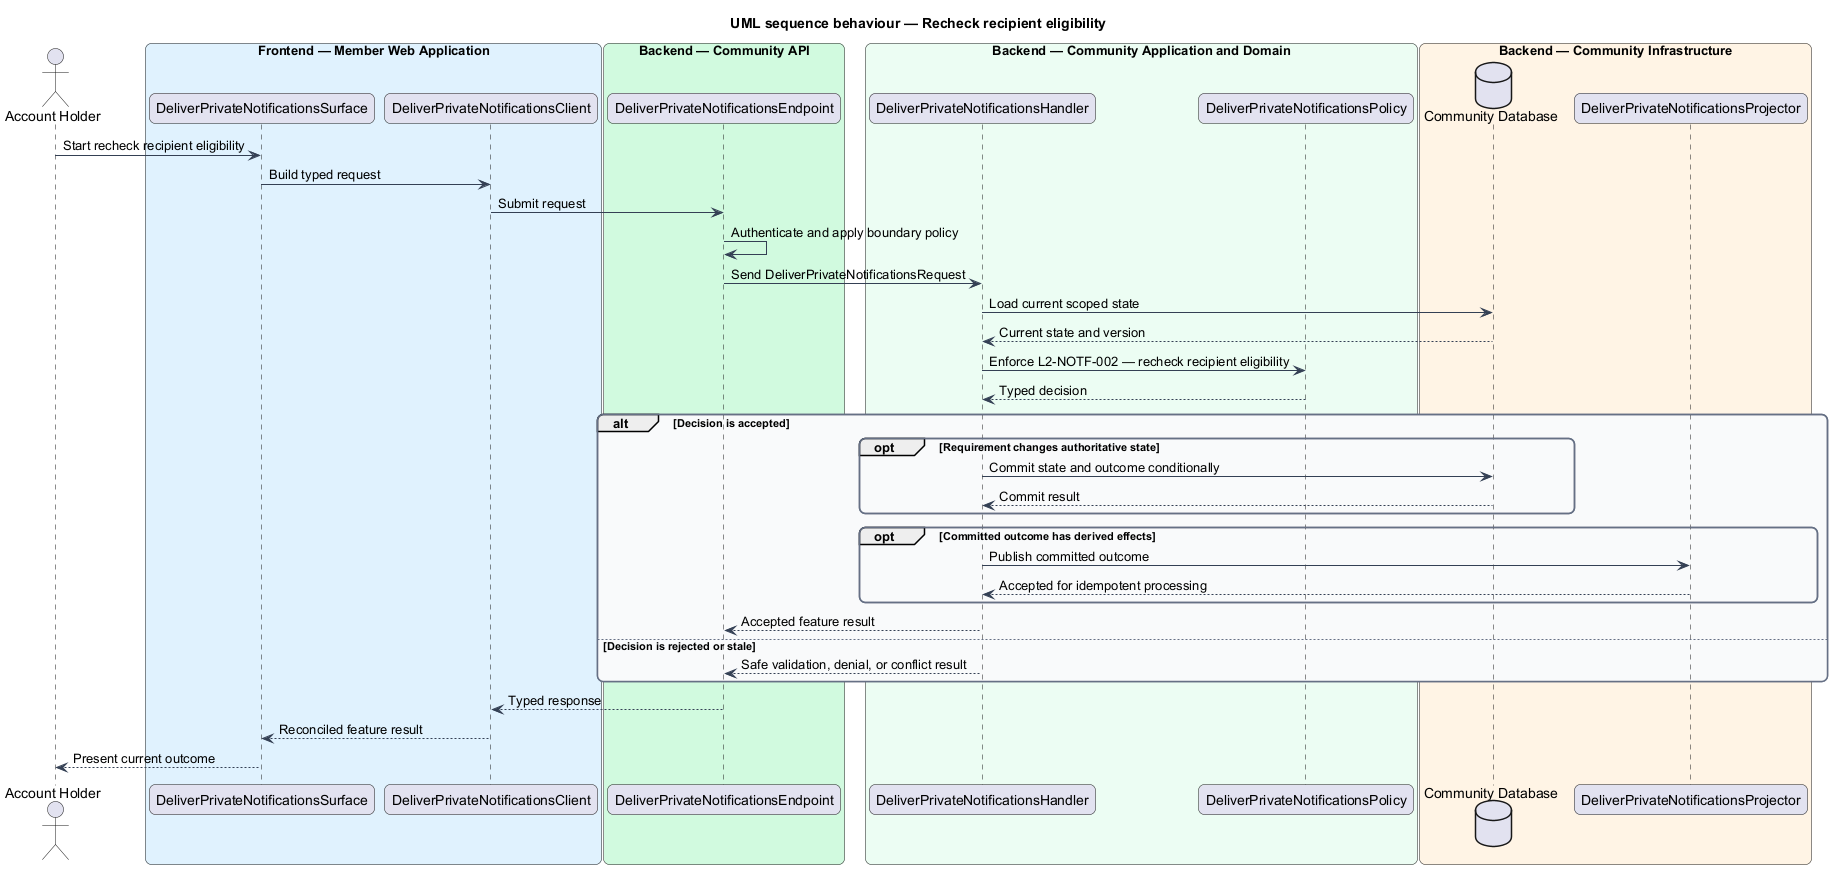

The diagram above was rendered by PlantUML. Its source (embedded in the PNG):
@startuml
title UML sequence behaviour — Recheck recipient eligibility
skinparam backgroundColor #FFFFFF
skinparam shadowing false
skinparam roundcorner 12
skinparam defaultFontName Arial
skinparam ArrowColor #344054
skinparam rectangle {
  BorderColor #344054
  FontColor #101828
}
skinparam package {
  BorderColor #667085
  FontColor #101828
  BackgroundColor #F9FAFB
}
actor "Account Holder" as actor
box "Frontend — Member Web Application" #E0F2FE
  participant "DeliverPrivateNotificationsSurface" as surface
  participant "DeliverPrivateNotificationsClient" as client
end box
box "Backend — Community API" #D1FADF
  participant "DeliverPrivateNotificationsEndpoint" as endpoint
end box
box "Backend — Community Application and Domain" #ECFDF3
  participant "DeliverPrivateNotificationsHandler" as handler
  participant "DeliverPrivateNotificationsPolicy" as policy
end box
box "Backend — Community Infrastructure" #FFF4E5
  database "Community Database" as store
  participant "DeliverPrivateNotificationsProjector" as projector
end box

actor -> surface : Start recheck recipient eligibility
surface -> client : Build typed request
client -> endpoint : Submit request
endpoint -> endpoint : Authenticate and apply boundary policy
endpoint -> handler : Send DeliverPrivateNotificationsRequest
handler -> store : Load current scoped state
store --> handler : Current state and version
handler -> policy : Enforce L2-NOTF-002 — recheck recipient eligibility
policy --> handler : Typed decision
alt Decision is accepted
  opt Requirement changes authoritative state
    handler -> store : Commit state and outcome conditionally
    store --> handler : Commit result
  end
  opt Committed outcome has derived effects
    handler -> projector : Publish committed outcome
    projector --> handler : Accepted for idempotent processing
  end
  handler --> endpoint : Accepted feature result
else Decision is rejected or stale
  handler --> endpoint : Safe validation, denial, or conflict result
end
endpoint --> client : Typed response
client --> surface : Reconciled feature result
surface --> actor : Present current outcome
@enduml